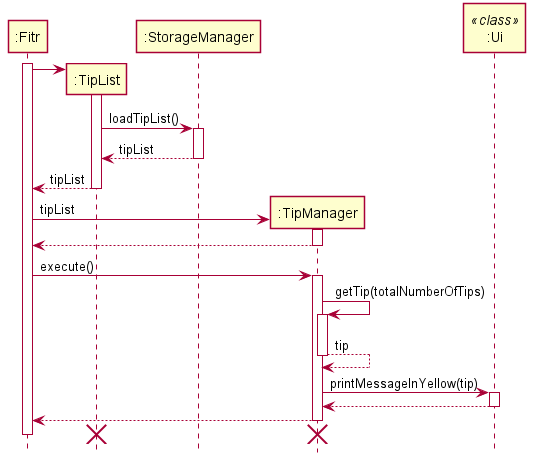

The diagram above was rendered by PlantUML. Its source (embedded in the PNG):
@startuml
skinparam Shadowing false
participant ":Fitr" as Fitr
participant ":TipList" as TipList
participant ":StorageManager" as StorageManager
participant ":TipManager" as TipManager
participant ":Ui" as Ui <<class>>
activate Fitr
create TipList
Fitr -> TipList++
TipList -> StorageManager++ : loadTipList()
return tipList
deactivate StorageManager
TipList --> Fitr: tipList
deactivate TipList

create TipManager
Fitr -> TipManager++: tipList
return
Fitr -> TipManager++: execute()
TipManager -> TipManager++: getTip(totalNumberOfTips)
return tip
TipManager -> Ui++: printMessageInYellow(tip)
return
return
TipManager -[hidden]-> Fitr
destroy TipManager
destroy TipList
deactivate Fitr
hide footbox
@enduml